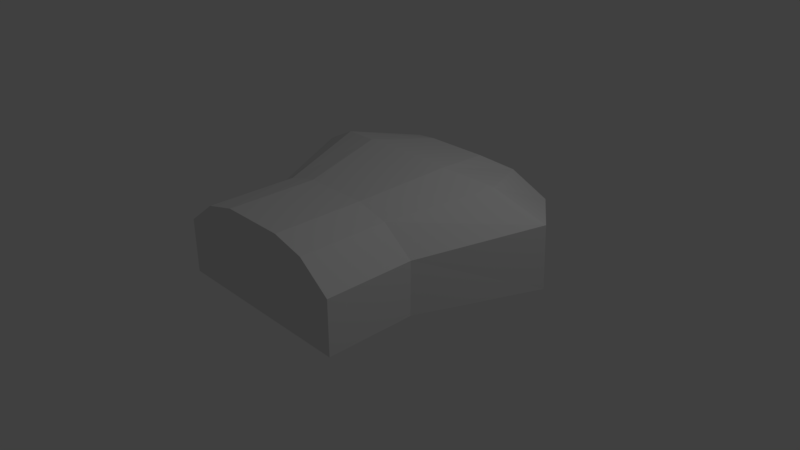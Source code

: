 # Source: armor.blend  (saved by Blender 2.78.0; exported with 4.5.12 LTS)
import bpy
from mathutils import Matrix  # noqa: F401  (used for matrix-valued properties, if any)

bpy.ops.wm.read_factory_settings(use_empty=True)
scene = bpy.context.scene
scene.name = 'Scene'

# ---- collections
col_collection_1 = bpy.data.collections.new('Collection 1'); scene.collection.children.link(col_collection_1)

# ---- materials (node trees are filled in below, after node groups)
mat_vc = bpy.data.materials.new('vc')
mat_vc.alpha_threshold = 0.0
mat_vc.use_transparent_shadow = False
mat_vc.roughness = 0.5
mat_vc.line_color = (0.0, 0.0, 0.0, 1.0)

# ---- material node trees

# ---- world
world_world = bpy.data.worlds.new('World'); scene.world = world_world
world_world.color = (0.05088, 0.05088, 0.05088)
world_world.use_sun_shadow = False
world_world.sun_shadow_jitter_overblur = 0.0
world_world.cycles.sampling_method = 'MANUAL'

# ---- cameras
cam_camera = bpy.data.cameras.new('Camera')
cam_camera.clip_end = 100.0
cam_camera.lens = 35.0
cam_camera.sensor_width = 32.0
cam_camera.sensor_height = 18.0
cam_camera.ortho_scale = 7.314
cam_camera.dof.focus_distance = 0.0
cam_camera.dof.aperture_fstop = 128.0

# ---- lights
light_lamp = bpy.data.lights.new('Lamp', 'POINT')
light_lamp.transmission_factor = 0.0
light_lamp.cutoff_distance = 30.0
light_lamp.energy = 100.0
light_lamp.shadow_buffer_clip_start = 1.001
light_lamp.shadow_soft_size = 0.1
light_lamp.shadow_maximum_resolution = 0.006
light_lamp.use_absolute_resolution = True

# ---- meshes
me_cube = bpy.data.meshes.new('Cube')
me_cube.from_pydata([(1.81, 1.9, -0.4035), (1.81, -1.721, -0.4035), (-1.81, -1.721, -0.4035), (-1.81, 1.9, -0.4035), (1.81, 1.9, 2.087), (1.81, -1.721, 2.087), (-1.81, -1.721, 2.087), (-1.81, 1.9, 2.087), (2.748, 1.094, -0.4035), (1.81, -0.5139, -0.4035), (-1.81, -0.5139, -0.4035), (-2.748, 1.094, -0.4035), (2.748, 1.038, 2.638), (1.81, -0.5139, 2.087), (-1.81, -0.5139, 2.087), (-2.748, 1.038, 2.638), (0.6034, 1.582, -0.4035), (-0.6034, 1.582, -0.4035), (0.6034, -1.721, -0.4035), (-0.6034, -1.721, -0.4035), (0.6034, 1.582, 3.6), (-0.6034, 1.582, 3.6), (0.6034, -1.721, 3.6), (-0.6034, -1.721, 3.6), (-0.9159, 0.6532, 4.152), (0.9159, 0.6532, 4.152), (-0.6034, -0.5139, 3.6), (0.6034, -0.5139, 3.6), (0.9159, 0.7097, -0.4035), (-0.9159, 0.7097, -0.4035), (0.6034, -0.5139, -0.4035), (-0.6034, -0.5139, -0.4035), (-1.207, 1.741, -0.4035), (-1.207, -1.721, -0.4035), (-1.207, 1.741, 3.217), (-1.207, -1.721, 3.217), (-1.832, 0.9019, -0.4035), (-1.207, -0.5139, -0.4035), (-1.832, 0.8455, 3.769), (-1.207, -0.5139, 3.217), (1.832, 0.8455, 3.769), (1.207, -0.5139, 3.217), (1.207, 1.741, -0.4035), (1.207, -1.721, -0.4035), (1.207, 1.741, 3.217), (1.207, -1.721, 3.217), (1.832, 0.9019, -0.4035), (1.207, -0.5139, -0.4035), (1.81, -0.9323, -0.4035), (1.81, -0.9323, 2.087), (-1.81, -0.9323, -0.4035), (-1.81, -0.9323, 2.087), (0.6034, -0.9323, 3.6), (-0.6034, -0.9323, 3.6), (0.6034, -0.9323, -0.4035), (-0.6034, -0.9323, -0.4035), (-1.207, -0.9323, 3.217), (-1.207, -0.9323, -0.4035), (1.207, -0.9323, -0.4035), (1.207, -0.9323, 3.217)], [], [(57, 33, 2, 50), (56, 51, 6, 35), (48, 49, 5, 1), (33, 35, 6, 2), (11, 15, 7, 3), (34, 32, 3, 7), (50, 51, 14, 10), (10, 14, 15, 11), (0, 4, 12, 8), (8, 12, 13, 9), (34, 7, 15, 38), (38, 15, 14, 39), (32, 36, 11, 3), (36, 37, 10, 11), (46, 47, 30, 28), (28, 30, 31, 29), (42, 46, 28, 16), (16, 28, 29, 17), (40, 25, 27, 41), (25, 24, 26, 27), (44, 20, 25, 40), (20, 21, 24, 25), (44, 42, 16, 20), (20, 16, 17, 21), (43, 45, 22, 18), (18, 22, 23, 19), (59, 52, 22, 45), (52, 53, 23, 22), (58, 43, 18, 54), (54, 18, 19, 55), (29, 31, 37, 36), (17, 29, 36, 32), (24, 38, 39, 26), (21, 34, 38, 24), (21, 17, 32, 34), (19, 23, 35, 33), (53, 56, 35, 23), (55, 19, 33, 57), (48, 1, 43, 58), (49, 59, 45, 5), (1, 5, 45, 43), (4, 0, 42, 44), (4, 44, 40, 12), (12, 40, 41, 13), (0, 8, 46, 42), (8, 9, 47, 46), (13, 41, 59, 49), (9, 48, 58, 47), (31, 55, 57, 37), (26, 39, 56, 53), (30, 54, 55, 31), (47, 58, 54, 30), (27, 26, 53, 52), (41, 27, 52, 59), (2, 6, 51, 50), (9, 13, 49, 48), (39, 14, 51, 56), (37, 57, 50, 10)])
_ca = me_cube.color_attributes.new('Col', 'BYTE_COLOR', 'CORNER')
_ca.data.foreach_set('color', [0.1248, 0.1144, 0.1946, 1.0, 0.1248, 0.1144, 0.1946, 1.0, 0.1248, 0.1144, 0.1946, 1.0, 0.1248, 0.1144, 0.1946, 1.0, 0.1248, 0.1144, 0.1946, 1.0, 0.1248, 0.1144, 0.1946, 1.0, 0.1248, 0.1144, 0.1946, 1.0, 0.1248, 0.1144, 0.1946, 1.0, 0.1248, 0.1144, 0.1946, 1.0, 0.1248, 0.1144, 0.1946, 1.0, 0.1248, 0.1144, 0.1946, 1.0, 0.1248, 0.1144, 0.1946, 1.0, 0.03434, 0.04374, 0.05448, 1.0, 0.03434, 0.04374, 0.05448, 1.0, 0.03434, 0.04374, 0.05448, 1.0, 0.03434, 0.04374, 0.05448, 1.0, 0.1248, 0.1144, 0.1946, 1.0, 0.1248, 0.1144, 0.1946, 1.0, 0.1248, 0.1144, 0.1946, 1.0, 0.1248, 0.1144, 0.1946, 1.0, 0.1248, 0.1144, 0.1946, 1.0, 0.1248, 0.1144, 0.1946, 1.0, 0.1248, 0.1144, 0.1946, 1.0, 0.1248, 0.1144, 0.1946, 1.0, 0.1248, 0.1144, 0.1946, 1.0, 0.1248, 0.1144, 0.1946, 1.0, 0.1248, 0.1144, 0.1946, 1.0, 0.1248, 0.1144, 0.1946, 1.0, 0.06663, 0.06848, 0.1248, 1.0, 0.06663, 0.06848, 0.1248, 1.0, 0.06663, 0.06848, 0.1248, 1.0, 0.06663, 0.06848, 0.1248, 1.0, 0.1248, 0.1144, 0.1946, 1.0, 0.1248, 0.1144, 0.1946, 1.0, 0.1248, 0.1144, 0.1946, 1.0, 0.1248, 0.1144, 0.1946, 1.0, 0.06663, 0.06848, 0.1248, 1.0, 0.06663, 0.06848, 0.1248, 1.0, 0.06663, 0.06848, 0.1248, 1.0, 0.06663, 0.06848, 0.1248, 1.0, 0.1248, 0.1144, 0.1946, 1.0, 0.1248, 0.1144, 0.1946, 1.0, 0.1248, 0.1144, 0.1946, 1.0, 0.1248, 0.1144, 0.1946, 1.0, 0.06663, 0.06848, 0.1248, 1.0, 0.06663, 0.06848, 0.1248, 1.0, 0.06663, 0.06848, 0.1248, 1.0, 0.06663, 0.06848, 0.1248, 1.0, 0.1248, 0.1144, 0.1946, 1.0, 0.1248, 0.1144, 0.1946, 1.0, 0.1248, 0.1144, 0.1946, 1.0, 0.1248, 0.1144, 0.1946, 1.0, 0.1248, 0.1144, 0.1946, 1.0, 0.1248, 0.1144, 0.1946, 1.0, 0.1248, 0.1144, 0.1946, 1.0, 0.1248, 0.1144, 0.1946, 1.0, 0.1248, 0.1144, 0.1946, 1.0, 0.1248, 0.1144, 0.1946, 1.0, 0.1248, 0.1144, 0.1946, 1.0, 0.1248, 0.1144, 0.1946, 1.0, 0.1248, 0.1144, 0.1946, 1.0, 0.1248, 0.1144, 0.1946, 1.0, 0.1248, 0.1144, 0.1946, 1.0, 0.1248, 0.1144, 0.1946, 1.0, 0.1248, 0.1144, 0.1946, 1.0, 0.1248, 0.1144, 0.1946, 1.0, 0.1248, 0.1144, 0.1946, 1.0, 0.1248, 0.1144, 0.1946, 1.0, 0.1248, 0.1144, 0.1946, 1.0, 0.1248, 0.1144, 0.1946, 1.0, 0.1248, 0.1144, 0.1946, 1.0, 0.1248, 0.1144, 0.1946, 1.0, 0.1912, 0.2502, 0.3185, 1.0, 0.1912, 0.2502, 0.3185, 1.0, 0.1912, 0.2502, 0.3185, 1.0, 0.1912, 0.2502, 0.3185, 1.0, 0.06663, 0.06848, 0.1248, 1.0, 0.06663, 0.06848, 0.1248, 1.0, 0.06663, 0.06848, 0.1248, 1.0, 0.06663, 0.06848, 0.1248, 1.0, 0.2918, 0.3813, 0.491, 1.0, 0.2918, 0.3813, 0.491, 1.0, 0.2918, 0.3813, 0.491, 1.0, 0.2918, 0.3813, 0.491, 1.0, 0.1248, 0.1144, 0.1946, 1.0, 0.1248, 0.1144, 0.1946, 1.0, 0.1248, 0.1144, 0.1946, 1.0, 0.1248, 0.1144, 0.1946, 1.0, 0.2918, 0.3813, 0.491, 1.0, 0.2918, 0.3813, 0.491, 1.0, 0.2918, 0.3813, 0.491, 1.0, 0.2918, 0.3813, 0.491, 1.0, 0.03434, 0.04374, 0.05448, 1.0, 0.03434, 0.04374, 0.05448, 1.0, 0.03434, 0.04374, 0.05448, 1.0, 0.03434, 0.04374, 0.05448, 1.0, 0.03434, 0.04374, 0.05448, 1.0, 0.03434, 0.04374, 0.05448, 1.0, 0.03434, 0.04374, 0.05448, 1.0, 0.03434, 0.04374, 0.05448, 1.0, 0.03434, 0.04374, 0.05448, 1.0, 0.03434, 0.04374, 0.05448, 1.0, 0.03434, 0.04374, 0.05448, 1.0, 0.03434, 0.04374, 0.05448, 1.0, 0.2918, 0.3813, 0.491, 1.0, 0.2918, 0.3813, 0.491, 1.0, 0.2918, 0.3813, 0.491, 1.0, 0.2918, 0.3813, 0.491, 1.0, 0.1248, 0.1144, 0.1946, 1.0, 0.1248, 0.1144, 0.1946, 1.0, 0.1248, 0.1144, 0.1946, 1.0, 0.1248, 0.1144, 0.1946, 1.0, 0.1248, 0.1144, 0.1946, 1.0, 0.1248, 0.1144, 0.1946, 1.0, 0.1248, 0.1144, 0.1946, 1.0, 0.1248, 0.1144, 0.1946, 1.0, 0.1248, 0.1144, 0.1946, 1.0, 0.1248, 0.1144, 0.1946, 1.0, 0.1248, 0.1144, 0.1946, 1.0, 0.1248, 0.1144, 0.1946, 1.0, 0.1248, 0.1144, 0.1946, 1.0, 0.1248, 0.1144, 0.1946, 1.0, 0.1248, 0.1144, 0.1946, 1.0, 0.1248, 0.1144, 0.1946, 1.0, 0.1248, 0.1144, 0.1946, 1.0, 0.1248, 0.1144, 0.1946, 1.0, 0.1248, 0.1144, 0.1946, 1.0, 0.1248, 0.1144, 0.1946, 1.0, 0.1912, 0.2502, 0.3185, 1.0, 0.1912, 0.2502, 0.3185, 1.0, 0.1912, 0.2502, 0.3185, 1.0, 0.1912, 0.2502, 0.3185, 1.0, 0.2918, 0.3813, 0.491, 1.0, 0.2918, 0.3813, 0.491, 1.0, 0.2918, 0.3813, 0.491, 1.0, 0.2918, 0.3813, 0.491, 1.0, 0.2918, 0.3813, 0.491, 1.0, 0.2918, 0.3813, 0.491, 1.0, 0.2918, 0.3813, 0.491, 1.0, 0.2918, 0.3813, 0.491, 1.0, 0.03434, 0.04374, 0.05448, 1.0, 0.03434, 0.04374, 0.05448, 1.0, 0.03434, 0.04374, 0.05448, 1.0, 0.03434, 0.04374, 0.05448, 1.0, 0.2918, 0.3813, 0.491, 1.0, 0.2918, 0.3813, 0.491, 1.0, 0.2918, 0.3813, 0.491, 1.0, 0.2918, 0.3813, 0.491, 1.0, 0.1248, 0.1144, 0.1946, 1.0, 0.1248, 0.1144, 0.1946, 1.0, 0.1248, 0.1144, 0.1946, 1.0, 0.1248, 0.1144, 0.1946, 1.0, 0.1248, 0.1144, 0.1946, 1.0, 0.1248, 0.1144, 0.1946, 1.0, 0.1248, 0.1144, 0.1946, 1.0, 0.1248, 0.1144, 0.1946, 1.0, 0.1248, 0.1144, 0.1946, 1.0, 0.1248, 0.1144, 0.1946, 1.0, 0.1248, 0.1144, 0.1946, 1.0, 0.1248, 0.1144, 0.1946, 1.0, 0.03434, 0.04374, 0.05448, 1.0, 0.03434, 0.04374, 0.05448, 1.0, 0.03434, 0.04374, 0.05448, 1.0, 0.03434, 0.04374, 0.05448, 1.0, 0.1248, 0.1144, 0.1946, 1.0, 0.1248, 0.1144, 0.1946, 1.0, 0.1248, 0.1144, 0.1946, 1.0, 0.1248, 0.1144, 0.1946, 1.0, 0.1248, 0.1144, 0.1946, 1.0, 0.1248, 0.1144, 0.1946, 1.0, 0.1248, 0.1144, 0.1946, 1.0, 0.1248, 0.1144, 0.1946, 1.0, 0.06663, 0.06848, 0.1248, 1.0, 0.06663, 0.06848, 0.1248, 1.0, 0.06663, 0.06848, 0.1248, 1.0, 0.06663, 0.06848, 0.1248, 1.0, 0.1248, 0.1144, 0.1946, 1.0, 0.1248, 0.1144, 0.1946, 1.0, 0.1248, 0.1144, 0.1946, 1.0, 0.1248, 0.1144, 0.1946, 1.0, 0.1248, 0.1144, 0.1946, 1.0, 0.1248, 0.1144, 0.1946, 1.0, 0.1248, 0.1144, 0.1946, 1.0, 0.1248, 0.1144, 0.1946, 1.0, 0.1248, 0.1144, 0.1946, 1.0, 0.1248, 0.1144, 0.1946, 1.0, 0.1248, 0.1144, 0.1946, 1.0, 0.1248, 0.1144, 0.1946, 1.0, 0.1248, 0.1144, 0.1946, 1.0, 0.1248, 0.1144, 0.1946, 1.0, 0.1248, 0.1144, 0.1946, 1.0, 0.1248, 0.1144, 0.1946, 1.0, 0.1248, 0.1144, 0.1946, 1.0, 0.1248, 0.1144, 0.1946, 1.0, 0.1248, 0.1144, 0.1946, 1.0, 0.1248, 0.1144, 0.1946, 1.0, 0.2918, 0.3813, 0.491, 1.0, 0.2918, 0.3813, 0.491, 1.0, 0.2918, 0.3813, 0.491, 1.0, 0.2918, 0.3813, 0.491, 1.0, 0.1248, 0.1144, 0.1946, 1.0, 0.1248, 0.1144, 0.1946, 1.0, 0.1248, 0.1144, 0.1946, 1.0, 0.1248, 0.1144, 0.1946, 1.0, 0.1248, 0.1144, 0.1946, 1.0, 0.1248, 0.1144, 0.1946, 1.0, 0.1248, 0.1144, 0.1946, 1.0, 0.1248, 0.1144, 0.1946, 1.0, 0.1248, 0.1144, 0.1946, 1.0, 0.1248, 0.1144, 0.1946, 1.0, 0.1248, 0.1144, 0.1946, 1.0, 0.1248, 0.1144, 0.1946, 1.0, 0.2918, 0.3813, 0.491, 1.0, 0.2918, 0.3813, 0.491, 1.0, 0.2918, 0.3813, 0.491, 1.0, 0.2918, 0.3813, 0.491, 1.0, 0.1248, 0.1144, 0.1946, 1.0, 0.1248, 0.1144, 0.1946, 1.0, 0.1248, 0.1144, 0.1946, 1.0, 0.1248, 0.1144, 0.1946, 1.0, 0.1248, 0.1144, 0.1946, 1.0, 0.1248, 0.1144, 0.1946, 1.0, 0.1248, 0.1144, 0.1946, 1.0, 0.1248, 0.1144, 0.1946, 1.0, 0.1248, 0.1144, 0.1946, 1.0, 0.1248, 0.1144, 0.1946, 1.0, 0.1248, 0.1144, 0.1946, 1.0, 0.1248, 0.1144, 0.1946, 1.0, 0.1248, 0.1144, 0.1946, 1.0, 0.1248, 0.1144, 0.1946, 1.0, 0.1248, 0.1144, 0.1946, 1.0, 0.1248, 0.1144, 0.1946, 1.0])
me_cube.materials.append(mat_vc)
me_cube.use_remesh_preserve_volume = False
me_cube.use_remesh_preserve_attributes = False
me_cube.use_mirror_vertex_groups = False
me_cube.use_paint_bone_selection = False
me_cube.use_paint_mask = True
me_cube.update()

# ---- objects
ob_cube = bpy.data.objects.new('Cube', me_cube)
ob_lamp = bpy.data.objects.new('Lamp', light_lamp)
ob_camera = bpy.data.objects.new('Camera', cam_camera)

# ---- transforms, parenting, visibility, modifiers, constraints
ob_cube.location = (0.0, 0.0, 0.0)
ob_cube.scale = (0.7181, 1.0, 0.2923)
ob_cube.lock_rotations_4d = False
ob_cube.empty_display_type = 'ARROWS'
ob_cube.lineart.crease_threshold = 0.0
ob_lamp.location = (4.076, 1.005, 5.904)
ob_lamp.rotation_euler = (0.6503, 0.05522, 1.866)
ob_lamp.lock_rotations_4d = False
ob_lamp.empty_display_type = 'ARROWS'
ob_lamp.color = (0.0, 0.0, 0.0, 0.0)
ob_lamp.lineart.crease_threshold = 0.0
ob_camera.location = (7.481, -6.508, 5.344)
ob_camera.rotation_euler = (1.109, 0.0, 0.8149)
ob_camera.lock_rotations_4d = False
ob_camera.empty_display_type = 'ARROWS'
ob_camera.color = (0.0, 0.0, 0.0, 0.0)
ob_camera.display_type = 'WIRE'
ob_camera.lineart.crease_threshold = 0.0

# ---- collection membership
col_collection_1.objects.link(ob_cube)
col_collection_1.objects.link(ob_lamp)
col_collection_1.objects.link(ob_camera)

# ---- scene / render settings (as saved in the file)
scene.camera = ob_camera
scene.frame_start = 1; scene.frame_end = 250; scene.frame_set(1)
scene.render.engine = 'BLENDER_EEVEE_NEXT'
scene.render.resolution_percentage = 50
scene.render.dither_intensity = 0.0
scene.cycles.use_denoising = False
scene.cycles.samples = 128
scene.cycles.sampling_pattern = 'TABULATED_SOBOL'
scene.cycles.light_sampling_threshold = 0.0
scene.cycles.use_adaptive_sampling = False
scene.cycles.use_light_tree = False
scene.cycles.blur_glossy = 0.0
scene.cycles.sample_clamp_indirect = 0.0
scene.view_settings.view_transform = 'Standard'
bpy.context.view_layer.update()
